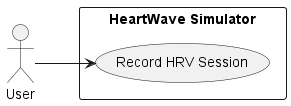

The diagram above was rendered by PlantUML. Its source (embedded in the PNG):
@startuml MainUseCase

left to right direction

actor "User" as user

rectangle "HeartWave Simulator" {
  usecase "Record HRV Session" as record_hrv_session

  user --> record_hrv_session
}

@enduml